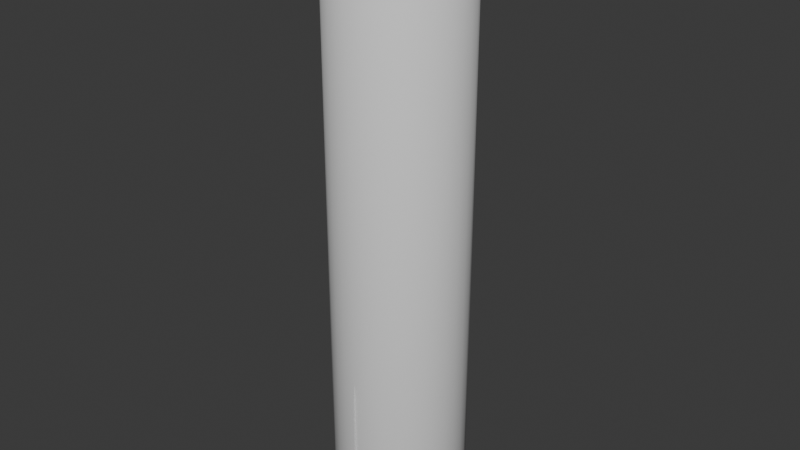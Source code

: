 # Source: grass.blend  (saved by Blender 4.5.90; exported with 4.5.12 LTS)
import bpy
from mathutils import Matrix  # noqa: F401  (used for matrix-valued properties, if any)

bpy.ops.wm.read_factory_settings(use_empty=True)
scene = bpy.context.scene
scene.name = 'Scene'

# ---- world
world_world = bpy.data.worlds.new('World'); scene.world = world_world
world_world.use_nodes = True; world_world.node_tree.nodes.clear()
_N = world_world.node_tree.nodes; _L = world_world.node_tree.links
n0 = _N.new('ShaderNodeOutputWorld'); n0.name = 'World Output'; n0.location = (200, 100)
n1 = _N.new('ShaderNodeBackground'); n1.name = 'Background'; n1.location = (-200, 100)
n1.inputs[0].default_value = (0.05088, 0.05088, 0.05088, 1.0)
_L.new(n1.outputs[0], n0.inputs[0])
n0.is_active_output = True
world_world.color = (0.05088, 0.05088, 0.05088)
world_world.sun_shadow_jitter_overblur = 0.0

# ---- meshes
me_plane = bpy.data.meshes.new('Plane')
me_plane.from_pydata([(-1.0, -1.0, 0.0), (1.0, -1.0, 0.0), (-1.0, 1.0, 0.0), (1.0, 1.0, 0.0), (-7.699, 0.0, 5.057e-07), (-4.042, 0.7217, 2.297e-07), (-4.042, -0.7217, 2.297e-07)], [], [(0, 2, 3, 1), (2, 0, 6, 5), (5, 6, 4)])
_uv = me_plane.uv_layers.new(name='UVMap')
_uv.uv.foreach_set('vector', [0.0, 0.2299, 1.0, 0.2299, 1.0, 0.0, 0.0, 0.0, 1.0, 0.2299, 0.0, 0.2299, 0.1392, 0.5796, 0.8608, 0.5796, 0.8608, 0.5796, 0.1392, 0.5796, 0.5, 1.0])
me_plane.update()
me_cylinder = bpy.data.meshes.new('Cylinder')
me_cylinder.from_pydata([(0.0, 1.0, -1.0), (0.0, 1.0, 1.0), (0.1951, 0.9808, -1.0), (0.1951, 0.9808, 1.0), (0.3827, 0.9239, -1.0), (0.3827, 0.9239, 1.0), (0.5556, 0.8315, -1.0), (0.5556, 0.8315, 1.0), (0.7071, 0.7071, -1.0), (0.7071, 0.7071, 1.0), (0.8315, 0.5556, -1.0), (0.8315, 0.5556, 1.0), (0.9239, 0.3827, -1.0), (0.9239, 0.3827, 1.0), (0.9808, 0.1951, -1.0), (0.9808, 0.1951, 1.0), (1.0, 0.0, -1.0), (1.0, 0.0, 1.0), (0.9808, -0.1951, -1.0), (0.9808, -0.1951, 1.0), (0.9239, -0.3827, -1.0), (0.9239, -0.3827, 1.0), (0.8315, -0.5556, -1.0), (0.8315, -0.5556, 1.0), (0.7071, -0.7071, -1.0), (0.7071, -0.7071, 1.0), (0.5556, -0.8315, -1.0), (0.5556, -0.8315, 1.0), (0.3827, -0.9239, -1.0), (0.3827, -0.9239, 1.0), (0.1951, -0.9808, -1.0), (0.1951, -0.9808, 1.0), (0.0, -1.0, -1.0), (0.0, -1.0, 1.0), (-0.1951, -0.9808, -1.0), (-0.1951, -0.9808, 1.0), (-0.3827, -0.9239, -1.0), (-0.3827, -0.9239, 1.0), (-0.5556, -0.8315, -1.0), (-0.5556, -0.8315, 1.0), (-0.7071, -0.7071, -1.0), (-0.7071, -0.7071, 1.0), (-0.8315, -0.5556, -1.0), (-0.8315, -0.5556, 1.0), (-0.9239, -0.3827, -1.0), (-0.9239, -0.3827, 1.0), (-0.9808, -0.1951, -1.0), (-0.9808, -0.1951, 1.0), (-1.0, 0.0, -1.0), (-1.0, 0.0, 1.0), (-0.9808, 0.1951, -1.0), (-0.9808, 0.1951, 1.0), (-0.9239, 0.3827, -1.0), (-0.9239, 0.3827, 1.0), (-0.8315, 0.5556, -1.0), (-0.8315, 0.5556, 1.0), (-0.7071, 0.7071, -1.0), (-0.7071, 0.7071, 1.0), (-0.5556, 0.8315, -1.0), (-0.5556, 0.8315, 1.0), (-0.3827, 0.9239, -1.0), (-0.3827, 0.9239, 1.0), (-0.1951, 0.9808, -1.0), (-0.1951, 0.9808, 1.0)], [], [(0, 1, 3, 2), (2, 3, 5, 4), (4, 5, 7, 6), (6, 7, 9, 8), (8, 9, 11, 10), (10, 11, 13, 12), (12, 13, 15, 14), (14, 15, 17, 16), (16, 17, 19, 18), (18, 19, 21, 20), (20, 21, 23, 22), (22, 23, 25, 24), (24, 25, 27, 26), (26, 27, 29, 28), (28, 29, 31, 30), (30, 31, 33, 32), (32, 33, 35, 34), (34, 35, 37, 36), (36, 37, 39, 38), (38, 39, 41, 40), (40, 41, 43, 42), (42, 43, 45, 44), (44, 45, 47, 46), (46, 47, 49, 48), (48, 49, 51, 50), (50, 51, 53, 52), (52, 53, 55, 54), (54, 55, 57, 56), (56, 57, 59, 58), (58, 59, 61, 60), (3, 1, 63, 61, 59, 57, 55, 53, 51, 49, 47, 45, 43, 41, 39, 37, 35, 33, 31, 29, 27, 25, 23, 21, 19, 17, 15, 13, 11, 9, 7, 5), (60, 61, 63, 62), (62, 63, 1, 0), (0, 2, 4, 6, 8, 10, 12, 14, 16, 18, 20, 22, 24, 26, 28, 30, 32, 34, 36, 38, 40, 42, 44, 46, 48, 50, 52, 54, 56, 58, 60, 62)])
me_cylinder.polygons.foreach_set('use_smooth', [True] * 34)
_uv = me_cylinder.uv_layers.new(name='UVMap')
_uv.uv.foreach_set('vector', [1.0, 0.5, 1.0, 1.0, 0.9688, 1.0, 0.9688, 0.5, 0.9688, 0.5, 0.9688, 1.0, 0.9375, 1.0, 0.9375, 0.5, 0.9375, 0.5, 0.9375, 1.0, 0.9062, 1.0, 0.9062, 0.5, 0.9062, 0.5, 0.9062, 1.0, 0.875, 1.0, 0.875, 0.5, 0.875, 0.5, 0.875, 1.0, 0.8438, 1.0, 0.8438, 0.5, 0.8438, 0.5, 0.8438, 1.0, 0.8125, 1.0, 0.8125, 0.5, 0.8125, 0.5, 0.8125, 1.0, 0.7812, 1.0, 0.7812, 0.5, 0.7812, 0.5, 0.7812, 1.0, 0.75, 1.0, 0.75, 0.5, 0.75, 0.5, 0.75, 1.0, 0.7188, 1.0, 0.7188, 0.5, 0.7188, 0.5, 0.7188, 1.0, 0.6875, 1.0, 0.6875, 0.5, 0.6875, 0.5, 0.6875, 1.0, 0.6562, 1.0, 0.6562, 0.5, 0.6562, 0.5, 0.6562, 1.0, 0.625, 1.0, 0.625, 0.5, 0.625, 0.5, 0.625, 1.0, 0.5938, 1.0, 0.5938, 0.5, 0.5938, 0.5, 0.5938, 1.0, 0.5625, 1.0, 0.5625, 0.5, 0.5625, 0.5, 0.5625, 1.0, 0.5312, 1.0, 0.5312, 0.5, 0.5312, 0.5, 0.5312, 1.0, 0.5, 1.0, 0.5, 0.5, 0.5, 0.5, 0.5, 1.0, 0.4688, 1.0, 0.4688, 0.5, 0.4688, 0.5, 0.4688, 1.0, 0.4375, 1.0, 0.4375, 0.5, 0.4375, 0.5, 0.4375, 1.0, 0.4062, 1.0, 0.4062, 0.5, 0.4062, 0.5, 0.4062, 1.0, 0.375, 1.0, 0.375, 0.5, 0.375, 0.5, 0.375, 1.0, 0.3438, 1.0, 0.3438, 0.5, 0.3438, 0.5, 0.3438, 1.0, 0.3125, 1.0, 0.3125, 0.5, 0.3125, 0.5, 0.3125, 1.0, 0.2812, 1.0, 0.2812, 0.5, 0.2812, 0.5, 0.2812, 1.0, 0.25, 1.0, 0.25, 0.5, 0.25, 0.5, 0.25, 1.0, 0.2188, 1.0, 0.2188, 0.5, 0.2188, 0.5, 0.2188, 1.0, 0.1875, 1.0, 0.1875, 0.5, 0.1875, 0.5, 0.1875, 1.0, 0.1562, 1.0, 0.1562, 0.5, 0.1562, 0.5, 0.1562, 1.0, 0.125, 1.0, 0.125, 0.5, 0.125, 0.5, 0.125, 1.0, 0.09375, 1.0, 0.09375, 0.5, 0.09375, 0.5, 0.09375, 1.0, 0.0625, 1.0, 0.0625, 0.5, 0.2968, 0.4854, 0.25, 0.49, 0.2032, 0.4854, 0.1582, 0.4717, 0.1167, 0.4496, 0.08029, 0.4197, 0.05045, 0.3833, 0.02827, 0.3418, 0.01461, 0.2968, 0.01, 0.25, 0.01461, 0.2032, 0.02827, 0.1582, 0.05045, 0.1167, 0.08029, 0.08029, 0.1167, 0.05045, 0.1582, 0.02827, 0.2032, 0.01461, 0.25, 0.01, 0.2968, 0.01461, 0.3418, 0.02827, 0.3833, 0.05045, 0.4197, 0.08029, 0.4496, 0.1167, 0.4717, 0.1582, 0.4854, 0.2032, 0.49, 0.25, 0.4854, 0.2968, 0.4717, 0.3418, 0.4496, 0.3833, 0.4197, 0.4197, 0.3833, 0.4496, 0.3418, 0.4717, 0.0625, 0.5, 0.0625, 1.0, 0.03125, 1.0, 0.03125, 0.5, 0.03125, 0.5, 0.03125, 1.0, 0.0, 1.0, 0.0, 0.5, 0.75, 0.49, 0.7968, 0.4854, 0.8418, 0.4717, 0.8833, 0.4496, 0.9197, 0.4197, 0.9496, 0.3833, 0.9717, 0.3418, 0.9854, 0.2968, 0.99, 0.25, 0.9854, 0.2032, 0.9717, 0.1582, 0.9496, 0.1167, 0.9197, 0.08029, 0.8833, 0.05045, 0.8418, 0.02827, 0.7968, 0.01461, 0.75, 0.01, 0.7032, 0.01461, 0.6582, 0.02827, 0.6167, 0.05045, 0.5803, 0.08029, 0.5504, 0.1167, 0.5283, 0.1582, 0.5146, 0.2032, 0.51, 0.25, 0.5146, 0.2968, 0.5283, 0.3418, 0.5504, 0.3833, 0.5803, 0.4197, 0.6167, 0.4496, 0.6582, 0.4717, 0.7032, 0.4854])
me_cylinder.update()

# ---- objects
ob_plane = bpy.data.objects.new('Plane', me_plane)
ob_cylinder = bpy.data.objects.new('Cylinder', me_cylinder)

# ---- transforms, parenting, visibility, modifiers, constraints
ob_plane.location = (0.0, 0.0, 0.0)
ob_plane.rotation_euler = (-0.0, 1.571, 0.0)
ob_plane.scale = (0.1, 0.1, 0.1)
_m = ob_plane.modifiers.new('DataTransfer', 'DATA_TRANSFER')
_m.object = ob_cylinder
_m.use_loop_data = True
_m.data_types_loops = {'CUSTOM_NORMAL'}
ob_cylinder.location = (0.0, 0.0, 0.3235)
ob_cylinder.scale = (0.09754, 0.09754, 0.4283)

# ---- collection membership
scene.collection.objects.link(ob_plane)
scene.collection.objects.link(ob_cylinder)

# ---- scene / render settings (as saved in the file)
scene.frame_start = 1; scene.frame_end = 250; scene.frame_set(1)
scene.render.engine = 'BLENDER_EEVEE_NEXT'
bpy.context.view_layer.update()

# ---- added for rendering (the .blend has no active camera and no usable light): camera, sun
cam_auto = bpy.data.cameras.new('AutoCamera')
cam_auto.lens = 50.0
cam_auto.sensor_width = 36.0
cam_auto.clip_end = 1000.0
ob_auto_camera = bpy.data.objects.new('AutoCamera', cam_auto)
scene.collection.objects.link(ob_auto_camera)
ob_auto_camera.location = (0.849553, -1.01946, 1.01217)
ob_auto_camera.rotation_euler = (1.09748, -7.21219e-08, 0.694738)
scene.camera = ob_auto_camera
light_auto_sun = bpy.data.lights.new('AutoSun', 'SUN')
light_auto_sun.energy = 3.0
light_auto_sun.angle = 0.0523599
ob_auto_sun = bpy.data.objects.new('AutoSun', light_auto_sun)
scene.collection.objects.link(ob_auto_sun)
ob_auto_sun.rotation_euler = (0.872665, 0.174533, 0.523599)
bpy.context.view_layer.update()
